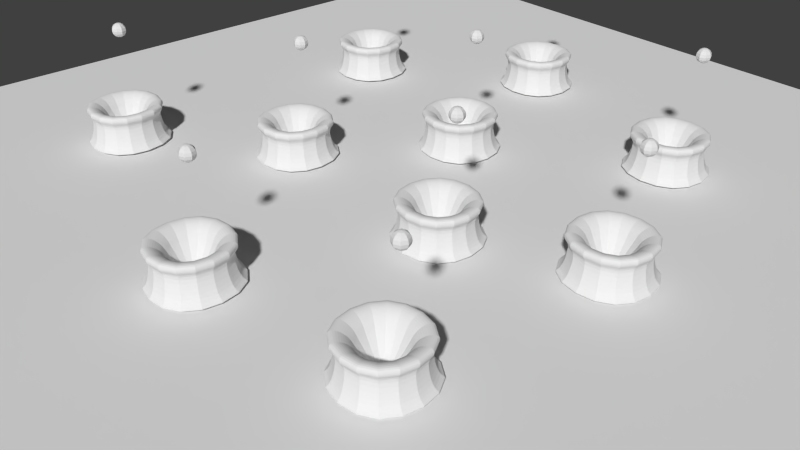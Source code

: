 # Source: group_instancing_logic_1.blend  (saved by Blender 2.66.0; exported with 4.5.12 LTS)
import bpy
from mathutils import Matrix  # noqa: F401  (used for matrix-valued properties, if any)

bpy.ops.wm.read_factory_settings(use_empty=True)
scene = bpy.context.scene
scene.name = 'Scene'

# ---- collections
col_collection_1 = bpy.data.collections.new('Collection 1'); scene.collection.children.link(col_collection_1)
col_collection_2 = bpy.data.collections.new('Collection 2'); scene.collection.children.link(col_collection_2)
col_collection_2.hide_render = True
col_collection_2.hide_viewport = True
col_group = bpy.data.collections.new('Group')  # instanced only; not linked into the scene

# ---- world
world_world = bpy.data.worlds.new('World'); scene.world = world_world
world_world.color = (0.05088, 0.05088, 0.05088)
world_world.use_sun_shadow = False
world_world.sun_shadow_jitter_overblur = 0.0
world_world.cycles.sampling_method = 'MANUAL'
world_world.cycles.sample_map_resolution = 256

# ---- cameras
cam_camera = bpy.data.cameras.new('Camera')
cam_camera.clip_end = 100.0
cam_camera.lens = 35.0
cam_camera.sensor_width = 32.0
cam_camera.sensor_height = 18.0
cam_camera.ortho_scale = 7.314
cam_camera.dof.focus_distance = 0.0
cam_camera.dof.aperture_fstop = 128.0

# ---- meshes
me_plane = bpy.data.meshes.new('Plane')
me_plane.from_pydata([(1.0, 1.0, 0.0), (1.0, -1.0, 0.0), (-1.0, -1.0, 0.0), (-1.0, 1.0, 0.0)], [], [(0, 3, 2, 1)])
me_plane.use_remesh_preserve_volume = False
me_plane.use_remesh_preserve_attributes = False
me_plane.use_mirror_vertex_groups = False
me_plane.update()
me_plane_001 = bpy.data.meshes.new('Plane.001')
me_plane_001.from_pydata([(1.0, 1.0, 0.0), (1.0, -1.0, 0.0), (-1.0, -1.0, 0.0), (-1.0, 1.0, 0.0)], [], [(0, 3, 2, 1)])
me_plane_001.use_remesh_preserve_volume = False
me_plane_001.use_remesh_preserve_attributes = False
me_plane_001.use_mirror_vertex_groups = False
me_plane_001.update()
me_sphere = bpy.data.meshes.new('Sphere')
me_sphere.from_pydata([(0.06506, 0.0, 0.1571), (0.1202, 0.0, 0.1202), (0.1571, 0.0, 0.06506), (0.17, 0.0, -7.431e-09), (0.1571, 0.0, -0.06506), (0.1202, 0.0, -0.1202), (0.06506, 0.0, -0.1571), (0.046, 0.046, -0.1571), (0.085, 0.085, -0.1202), (0.1111, 0.1111, -0.06506), (0.1202, 0.1202, 0.0), (0.1111, 0.1111, 0.06506), (0.085, 0.085, 0.1202), (0.046, 0.046, 0.1571), (-5.376e-09, 0.06506, 0.1571), (-1.033e-08, 0.1202, 0.1202), (-1.189e-08, 0.1571, 0.06506), (-1.77e-08, 0.17, 0.0), (-1.189e-08, 0.1571, -0.06506), (-1.033e-08, 0.1202, -0.1202), (-5.376e-09, 0.06506, -0.1571), (-0.046, 0.046, -0.1571), (-0.085, 0.085, -0.1202), (-0.1111, 0.1111, -0.06506), (-0.1202, 0.1202, 0.0), (-0.1111, 0.1111, 0.06506), (-0.085, 0.085, 0.1202), (-0.046, 0.046, 0.1571), (-0.06506, -1.064e-08, 0.1571), (-0.1202, -2.087e-08, 0.1202), (-0.1571, -2.769e-08, 0.06506), (-0.17, -3.351e-08, 0.0), (-0.1571, -2.769e-08, -0.06506), (-0.1202, -2.087e-08, -0.1202), (-0.06506, -1.064e-08, -0.1571), (-2.567e-08, -4.85e-15, -0.17), (-0.046, -0.046, -0.1571), (-0.085, -0.085, -0.1202), (-0.1111, -0.1111, -0.06506), (-0.1202, -0.1202, 0.0), (-0.1111, -0.1111, 0.06506), (-0.085, -0.085, 0.1202), (-0.046, -0.046, 0.1571), (0.0, 0.0, 0.17), (1.591e-08, -0.06506, 0.1571), (3.141e-08, -0.1202, 0.1202), (3.823e-08, -0.1571, 0.06506), (4.404e-08, -0.17, 0.0), (3.823e-08, -0.1571, -0.06506), (3.141e-08, -0.1202, -0.1202), (1.591e-08, -0.06506, -0.1571), (0.046, -0.046, -0.1571), (0.085, -0.085, -0.1202), (0.1111, -0.1111, -0.06506), (0.1202, -0.1202, 0.0), (0.1111, -0.1111, 0.06506), (0.085, -0.085, 0.1202), (0.046, -0.046, 0.1571)], [], [(35, 7, 6), (6, 7, 8, 5), (5, 8, 9, 4), (4, 9, 10, 3), (3, 10, 11, 2), (2, 11, 12, 1), (13, 0, 1, 12), (0, 13, 43), (13, 14, 43), (12, 15, 14, 13), (11, 16, 15, 12), (10, 17, 16, 11), (9, 18, 17, 10), (8, 19, 18, 9), (7, 20, 19, 8), (35, 20, 7), (35, 21, 20), (20, 21, 22, 19), (19, 22, 23, 18), (18, 23, 24, 17), (17, 24, 25, 16), (16, 25, 26, 15), (15, 26, 27, 14), (14, 27, 43), (27, 28, 43), (26, 29, 28, 27), (25, 30, 29, 26), (24, 31, 30, 25), (23, 32, 31, 24), (22, 33, 32, 23), (21, 34, 33, 22), (35, 34, 21), (35, 36, 34), (34, 36, 37, 33), (33, 37, 38, 32), (32, 38, 39, 31), (31, 39, 40, 30), (30, 40, 41, 29), (29, 41, 42, 28), (28, 42, 43), (42, 44, 43), (41, 45, 44, 42), (40, 46, 45, 41), (39, 47, 46, 40), (38, 48, 47, 39), (37, 49, 48, 38), (36, 50, 49, 37), (35, 50, 36), (35, 51, 50), (50, 51, 52, 49), (49, 52, 53, 48), (48, 53, 54, 47), (47, 54, 55, 46), (46, 55, 56, 45), (45, 56, 57, 44), (44, 57, 43), (57, 0, 43), (0, 57, 56, 1), (55, 2, 1, 56), (54, 3, 2, 55), (53, 4, 3, 54), (52, 5, 4, 53), (51, 6, 5, 52), (35, 6, 51)])
me_sphere.use_remesh_preserve_volume = False
me_sphere.use_remesh_preserve_attributes = False
me_sphere.use_mirror_vertex_groups = False
me_sphere.update()
me_cube_001 = bpy.data.meshes.new('Cube.001')
me_cube_001.from_pydata([(1.0, 1.0, 0.004621), (1.097, -1.065, -0.0004171), (-1.097, -1.065, -0.0004171), (-1.0, 1.0, 0.004621), (1.0, 1.0, 1.0), (1.0, -1.0, 1.0), (-1.0, -1.0, 1.0), (-1.0, 1.0, 1.0), (0.7962, 0.7962, 1.0), (-0.7962, 0.7962, 1.0), (-0.7962, -0.7962, 1.0), (0.7962, -0.7962, 1.0), (0.6212, -0.6212, 0.8856), (0.6212, 0.6212, 0.8856), (-0.6212, -0.6212, 0.8856), (-0.6212, 0.6212, 0.8856), (0.5452, 0.5452, 0.7723), (-0.5452, 0.5452, 0.7723), (-0.5452, -0.5452, 0.7723), (0.5452, -0.5452, 0.7723), (0.5067, 0.5067, 0.693), (0.5067, -0.5067, 0.693), (-0.5067, -0.5067, 0.693), (-0.5067, 0.5067, 0.693), (-0.3732, 0.3732, 0.4833), (0.3732, 0.3732, 0.4833), (-0.3732, -0.3732, 0.4833), (0.3732, -0.3732, 0.4833), (0.2134, -0.2134, 0.1971), (0.2134, 0.2134, 0.1971), (-0.2134, -0.2134, 0.1971), (-0.2134, 0.2134, 0.1971), (-0.1006, 0.1006, 0.09516), (0.1006, 0.1006, 0.09516), (-0.1006, -0.1006, 0.09516), (0.1006, -0.1006, 0.09516), (1.0, -1.0, 0.8274), (1.0, 1.0, 0.8274), (-1.0, -1.0, 0.8274), (-1.0, 1.0, 0.8274), (0.8415, -0.8415, 0.7272), (0.8415, 0.8415, 0.7272), (-0.8415, -0.8415, 0.7272), (-0.8415, 0.8415, 0.7272), (1.141, -1.109, 0.08519), (1.141, 1.174, 0.08519), (-1.141, -1.109, 0.08519), (-1.141, 1.174, 0.08519), (0.9708, -0.9708, 0.1378), (0.9708, 0.9708, 0.1378), (-0.9708, -0.9708, 0.1378), (-0.9708, 0.9708, 0.1378)], [], [(0, 1, 2, 3), (4, 7, 9, 8), (7, 6, 10, 9), (6, 5, 11, 10), (5, 4, 8, 11), (11, 8, 13, 12), (10, 11, 12, 14), (9, 10, 14, 15), (8, 9, 15, 13), (13, 15, 17, 16), (15, 14, 18, 17), (14, 12, 19, 18), (12, 13, 16, 19), (19, 16, 20, 21), (18, 19, 21, 22), (17, 18, 22, 23), (16, 17, 23, 20), (20, 23, 24, 25), (23, 22, 26, 24), (22, 21, 27, 26), (21, 20, 25, 27), (27, 25, 29, 28), (26, 27, 28, 30), (24, 26, 30, 31), (25, 24, 31, 29), (29, 31, 32, 33), (31, 30, 34, 32), (30, 28, 35, 34), (28, 29, 33, 35), (33, 32, 34, 35), (37, 4, 5, 36), (36, 5, 6, 38), (38, 6, 7, 39), (4, 37, 39, 7), (41, 37, 36, 40), (40, 36, 38, 42), (42, 38, 39, 43), (37, 41, 43, 39), (0, 45, 44, 1), (1, 44, 46, 2), (2, 46, 47, 3), (45, 0, 3, 47), (45, 49, 48, 44), (49, 41, 40, 48), (44, 48, 50, 46), (48, 40, 42, 50), (46, 50, 51, 47), (50, 42, 43, 51), (41, 49, 51, 43), (49, 45, 47, 51)])
me_cube_001.use_remesh_preserve_volume = False
me_cube_001.use_remesh_preserve_attributes = False
me_cube_001.use_mirror_vertex_groups = False
me_cube_001.update()

# ---- objects
ob_group_009 = bpy.data.objects.new('Group.009', None)
ob_group_008 = bpy.data.objects.new('Group.008', None)
ob_group_007 = bpy.data.objects.new('Group.007', None)
ob_group_006 = bpy.data.objects.new('Group.006', None)
ob_group_005 = bpy.data.objects.new('Group.005', None)
ob_group_004 = bpy.data.objects.new('Group.004', None)
ob_group_003 = bpy.data.objects.new('Group.003', None)
ob_group_002 = bpy.data.objects.new('Group.002', None)
ob_group_001 = bpy.data.objects.new('Group.001', None)
ob_group = bpy.data.objects.new('Group', None)
ob_plane = bpy.data.objects.new('Plane', me_plane)
ob_camera = bpy.data.objects.new('Camera', cam_camera)
ob_bottom = bpy.data.objects.new('Bottom', me_plane_001)
ob_ball = bpy.data.objects.new('Ball', me_sphere)
ob_fountain = bpy.data.objects.new('Fountain', me_cube_001)

# ---- transforms, parenting, visibility, modifiers, constraints
ob_group_009.location = (4.007, 4.518, 0.0)
ob_group_009.empty_display_type = 'ARROWS'
ob_group_009.empty_image_offset = (0.0, 0.0)
ob_group_009.show_instancer_for_render = False
ob_group_009.instance_type = 'COLLECTION'
ob_group_009.lineart.crease_threshold = 0.0
ob_group_008.location = (-1.521, 6.108, 0.0)
ob_group_008.empty_display_type = 'ARROWS'
ob_group_008.empty_image_offset = (0.0, 0.0)
ob_group_008.show_instancer_for_render = False
ob_group_008.instance_type = 'COLLECTION'
ob_group_008.lineart.crease_threshold = 0.0
ob_group_007.location = (-5.501, 3.182, 0.0)
ob_group_007.empty_display_type = 'ARROWS'
ob_group_007.empty_image_offset = (0.0, 0.0)
ob_group_007.show_instancer_for_render = False
ob_group_007.instance_type = 'COLLECTION'
ob_group_007.lineart.crease_threshold = 0.0
ob_group_006.location = (-0.09503, 1.603, 0.0)
ob_group_006.empty_display_type = 'ARROWS'
ob_group_006.empty_image_offset = (0.0, 0.0)
ob_group_006.show_instancer_for_render = False
ob_group_006.instance_type = 'COLLECTION'
ob_group_006.lineart.crease_threshold = 0.0
ob_group_005.location = (5.869, -0.08757, 0.0)
ob_group_005.empty_display_type = 'ARROWS'
ob_group_005.empty_image_offset = (0.0, 0.0)
ob_group_005.show_instancer_for_render = False
ob_group_005.instance_type = 'COLLECTION'
ob_group_005.lineart.crease_threshold = 0.0
ob_group_004.location = (-2.431, -1.704, 0.0)
ob_group_004.empty_display_type = 'ARROWS'
ob_group_004.empty_image_offset = (0.0, 0.0)
ob_group_004.show_instancer_for_render = False
ob_group_004.instance_type = 'COLLECTION'
ob_group_004.lineart.crease_threshold = 0.0
ob_group_003.location = (2.666, -1.704, 0.0)
ob_group_003.empty_display_type = 'ARROWS'
ob_group_003.empty_image_offset = (0.0, 0.0)
ob_group_003.show_instancer_for_render = False
ob_group_003.instance_type = 'COLLECTION'
ob_group_003.lineart.crease_threshold = 0.0
ob_group_002.location = (5.256, -5.362, 0.0)
ob_group_002.empty_display_type = 'ARROWS'
ob_group_002.empty_image_offset = (0.0, 0.0)
ob_group_002.show_instancer_for_render = False
ob_group_002.instance_type = 'COLLECTION'
ob_group_002.lineart.crease_threshold = 0.0
ob_group_001.location = (0.714, -6.364, 0.0)
ob_group_001.empty_display_type = 'ARROWS'
ob_group_001.empty_image_offset = (0.0, 0.0)
ob_group_001.show_instancer_for_render = False
ob_group_001.instance_type = 'COLLECTION'
ob_group_001.lineart.crease_threshold = 0.0
ob_group.location = (-5.936, -4.441, -5.96e-08)
ob_group.empty_display_type = 'ARROWS'
ob_group.empty_image_offset = (0.0, 0.0)
ob_group.show_instancer_for_render = False
ob_group.instance_type = 'COLLECTION'
ob_group.lineart.crease_threshold = 0.0
ob_plane.location = (0.0, 0.0, 0.0)
ob_plane.scale = (-11.56, -11.56, -11.56)
ob_plane.empty_display_type = 'ARROWS'
ob_plane.lineart.crease_threshold = 0.0
ob_camera.location = (13.88, -12.47, 10.07)
ob_camera.rotation_euler = (1.011, 3.588e-06, 0.8567)
ob_camera.scale = (1.0, 1.0, 1.0)
ob_camera.lock_rotations_4d = False
ob_camera.empty_display_type = 'ARROWS'
ob_camera.color = (0.0, 0.0, 0.0, 0.0)
ob_camera.display_type = 'WIRE'
ob_camera.lineart.crease_threshold = 0.0
ob_bottom.location = (0.0, 0.0, 0.1651)
ob_bottom.scale = (0.2853, 0.2853, 0.2853)
ob_bottom.empty_display_type = 'ARROWS'
ob_bottom.hide_render = True
ob_bottom.lineart.crease_threshold = 0.0
ob_ball.location = (0.452, 6.877e-08, 3.025)
ob_ball.empty_display_type = 'ARROWS'
ob_ball.display_bounds_type = 'SPHERE'
ob_ball.lineart.crease_threshold = 0.0
ob_fountain.location = (0.0, 0.0, 0.0)
ob_fountain.empty_display_type = 'ARROWS'
ob_fountain.lineart.crease_threshold = 0.0
_m = ob_fountain.modifiers.new('Subsurf', 'SUBSURF')
_m.uv_smooth = 'PRESERVE_CORNERS'
_m.quality = 2
_m.show_only_control_edges = False
ob_group_009.instance_collection = col_group
ob_group_008.instance_collection = col_group
ob_group_007.instance_collection = col_group
ob_group_006.instance_collection = col_group
ob_group_005.instance_collection = col_group
ob_group_004.instance_collection = col_group
ob_group_003.instance_collection = col_group
ob_group_002.instance_collection = col_group
ob_group_001.instance_collection = col_group
ob_group.instance_collection = col_group

# ---- collection membership
col_collection_1.objects.link(ob_group_009)
col_collection_1.objects.link(ob_group_008)
col_collection_1.objects.link(ob_group_007)
col_collection_1.objects.link(ob_group_006)
col_collection_1.objects.link(ob_group_005)
col_collection_1.objects.link(ob_group_004)
col_collection_1.objects.link(ob_group_003)
col_collection_1.objects.link(ob_group_002)
col_collection_1.objects.link(ob_group_001)
col_collection_1.objects.link(ob_group)
col_collection_1.objects.link(ob_plane)
col_collection_1.objects.link(ob_camera)
col_collection_2.objects.link(ob_bottom)
col_collection_2.objects.link(ob_ball)
col_collection_2.objects.link(ob_fountain)
col_group.objects.link(ob_bottom)
col_group.objects.link(ob_ball)
col_group.objects.link(ob_fountain)

# ---- scene / render settings (as saved in the file)
scene.camera = ob_camera
scene.frame_start = 1; scene.frame_end = 250; scene.frame_set(1)
scene.render.engine = 'BLENDER_EEVEE_NEXT'
scene.render.image_settings.color_mode = 'RGB'
scene.render.image_settings.compression = 90
scene.render.resolution_percentage = 50
scene.render.dither_intensity = 0.0
scene.render.bake_margin = 2
scene.render.bake_bias = 0.0
scene.cycles.use_denoising = False
scene.cycles.samples = 10
scene.cycles.sampling_pattern = 'TABULATED_SOBOL'
scene.cycles.light_sampling_threshold = 0.0
scene.cycles.use_adaptive_sampling = False
scene.cycles.use_light_tree = False
scene.cycles.blur_glossy = 0.0
scene.cycles.volume_bounces = 1
scene.cycles.pixel_filter_type = 'GAUSSIAN'
scene.cycles.sample_clamp_indirect = 0.0
scene.view_settings.view_transform = 'Standard'
bpy.context.view_layer.update()

# ---- added for rendering (the .blend has no usable light): sun
light_auto_sun = bpy.data.lights.new('AutoSun', 'SUN')
light_auto_sun.energy = 3.0
light_auto_sun.angle = 0.0523599
ob_auto_sun = bpy.data.objects.new('AutoSun', light_auto_sun)
scene.collection.objects.link(ob_auto_sun)
ob_auto_sun.rotation_euler = (0.872665, 0.174533, 0.523599)
bpy.context.view_layer.update()
